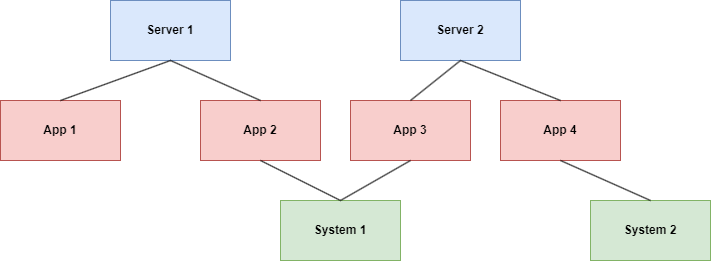

The diagram above was exported from draw.io. Its source (the exported page's mxGraphModel, read from the mxfile embedded in the PNG):
<mxGraphModel dx="1050" dy="557" grid="1" gridSize="10" guides="1" tooltips="1" connect="1" arrows="1" fold="1" page="1" pageScale="1" pageWidth="850" pageHeight="1100" math="0" shadow="0">
  <root>
    <mxCell id="0" />
    <mxCell id="1" parent="0" />
    <mxCell id="YJGfg2QGBn_bF1PHSA9J-1" value="&lt;b&gt;Server 1&lt;/b&gt;" style="rounded=0;whiteSpace=wrap;html=1;fillColor=#dae8fc;strokeColor=#6c8ebf;" vertex="1" parent="1">
      <mxGeometry x="360" y="260" width="120" height="60" as="geometry" />
    </mxCell>
    <mxCell id="YJGfg2QGBn_bF1PHSA9J-2" value="&lt;b&gt;App 1&lt;/b&gt;" style="rounded=0;whiteSpace=wrap;html=1;fillColor=#f8cecc;strokeColor=#b85450;" vertex="1" parent="1">
      <mxGeometry x="250" y="360" width="120" height="60" as="geometry" />
    </mxCell>
    <mxCell id="YJGfg2QGBn_bF1PHSA9J-3" value="&lt;b&gt;App 2&lt;/b&gt;" style="rounded=0;whiteSpace=wrap;html=1;fillColor=#f8cecc;strokeColor=#b85450;" vertex="1" parent="1">
      <mxGeometry x="450" y="360" width="120" height="60" as="geometry" />
    </mxCell>
    <mxCell id="YJGfg2QGBn_bF1PHSA9J-6" value="" style="endArrow=none;html=1;rounded=0;entryX=0.5;entryY=1;entryDx=0;entryDy=0;exitX=0.5;exitY=0;exitDx=0;exitDy=0;" edge="1" parent="1" source="YJGfg2QGBn_bF1PHSA9J-2" target="YJGfg2QGBn_bF1PHSA9J-1">
      <mxGeometry width="50" height="50" relative="1" as="geometry">
        <mxPoint x="400" y="410" as="sourcePoint" />
        <mxPoint x="450" y="360" as="targetPoint" />
      </mxGeometry>
    </mxCell>
    <mxCell id="YJGfg2QGBn_bF1PHSA9J-7" value="" style="endArrow=none;html=1;rounded=0;entryX=0.5;entryY=1;entryDx=0;entryDy=0;exitX=0.5;exitY=0;exitDx=0;exitDy=0;" edge="1" parent="1" source="YJGfg2QGBn_bF1PHSA9J-3" target="YJGfg2QGBn_bF1PHSA9J-1">
      <mxGeometry width="50" height="50" relative="1" as="geometry">
        <mxPoint x="400" y="410" as="sourcePoint" />
        <mxPoint x="450" y="360" as="targetPoint" />
      </mxGeometry>
    </mxCell>
    <mxCell id="YJGfg2QGBn_bF1PHSA9J-8" value="&lt;b&gt;Server 2&lt;/b&gt;" style="rounded=0;whiteSpace=wrap;html=1;fillColor=#dae8fc;strokeColor=#6c8ebf;" vertex="1" parent="1">
      <mxGeometry x="650" y="260" width="120" height="60" as="geometry" />
    </mxCell>
    <mxCell id="YJGfg2QGBn_bF1PHSA9J-9" value="&lt;b&gt;App 3&lt;/b&gt;" style="rounded=0;whiteSpace=wrap;html=1;fillColor=#f8cecc;strokeColor=#b85450;" vertex="1" parent="1">
      <mxGeometry x="600" y="360" width="120" height="60" as="geometry" />
    </mxCell>
    <mxCell id="YJGfg2QGBn_bF1PHSA9J-10" value="&lt;b&gt;App 4&lt;/b&gt;" style="rounded=0;whiteSpace=wrap;html=1;fillColor=#f8cecc;strokeColor=#b85450;" vertex="1" parent="1">
      <mxGeometry x="750" y="360" width="120" height="60" as="geometry" />
    </mxCell>
    <mxCell id="YJGfg2QGBn_bF1PHSA9J-11" value="&lt;b&gt;System 1&lt;/b&gt;" style="rounded=0;whiteSpace=wrap;html=1;fillColor=#d5e8d4;strokeColor=#82b366;" vertex="1" parent="1">
      <mxGeometry x="530" y="460" width="120" height="60" as="geometry" />
    </mxCell>
    <mxCell id="YJGfg2QGBn_bF1PHSA9J-12" value="&lt;b&gt;System 2&lt;/b&gt;" style="rounded=0;whiteSpace=wrap;html=1;fillColor=#d5e8d4;strokeColor=#82b366;" vertex="1" parent="1">
      <mxGeometry x="840" y="460" width="120" height="60" as="geometry" />
    </mxCell>
    <mxCell id="YJGfg2QGBn_bF1PHSA9J-13" value="" style="endArrow=none;html=1;rounded=0;entryX=0.5;entryY=1;entryDx=0;entryDy=0;exitX=0.5;exitY=0;exitDx=0;exitDy=0;" edge="1" parent="1" source="YJGfg2QGBn_bF1PHSA9J-9" target="YJGfg2QGBn_bF1PHSA9J-8">
      <mxGeometry width="50" height="50" relative="1" as="geometry">
        <mxPoint x="600" y="410" as="sourcePoint" />
        <mxPoint x="650" y="360" as="targetPoint" />
      </mxGeometry>
    </mxCell>
    <mxCell id="YJGfg2QGBn_bF1PHSA9J-14" value="" style="endArrow=none;html=1;rounded=0;exitX=0.5;exitY=0;exitDx=0;exitDy=0;" edge="1" parent="1" source="YJGfg2QGBn_bF1PHSA9J-10">
      <mxGeometry width="50" height="50" relative="1" as="geometry">
        <mxPoint x="600" y="410" as="sourcePoint" />
        <mxPoint x="710" y="320" as="targetPoint" />
      </mxGeometry>
    </mxCell>
    <mxCell id="YJGfg2QGBn_bF1PHSA9J-16" value="" style="endArrow=none;html=1;rounded=0;exitX=0.5;exitY=0;exitDx=0;exitDy=0;entryX=0.5;entryY=1;entryDx=0;entryDy=0;" edge="1" parent="1" source="YJGfg2QGBn_bF1PHSA9J-11" target="YJGfg2QGBn_bF1PHSA9J-3">
      <mxGeometry width="50" height="50" relative="1" as="geometry">
        <mxPoint x="600" y="410" as="sourcePoint" />
        <mxPoint x="650" y="360" as="targetPoint" />
      </mxGeometry>
    </mxCell>
    <mxCell id="YJGfg2QGBn_bF1PHSA9J-17" value="" style="endArrow=none;html=1;rounded=0;entryX=0.5;entryY=1;entryDx=0;entryDy=0;" edge="1" parent="1" target="YJGfg2QGBn_bF1PHSA9J-9">
      <mxGeometry width="50" height="50" relative="1" as="geometry">
        <mxPoint x="590" y="460" as="sourcePoint" />
        <mxPoint x="650" y="360" as="targetPoint" />
      </mxGeometry>
    </mxCell>
    <mxCell id="YJGfg2QGBn_bF1PHSA9J-18" value="" style="endArrow=none;html=1;rounded=0;entryX=0.5;entryY=1;entryDx=0;entryDy=0;exitX=0.5;exitY=0;exitDx=0;exitDy=0;" edge="1" parent="1" source="YJGfg2QGBn_bF1PHSA9J-12" target="YJGfg2QGBn_bF1PHSA9J-10">
      <mxGeometry width="50" height="50" relative="1" as="geometry">
        <mxPoint x="600" y="410" as="sourcePoint" />
        <mxPoint x="650" y="360" as="targetPoint" />
      </mxGeometry>
    </mxCell>
  </root>
</mxGraphModel>